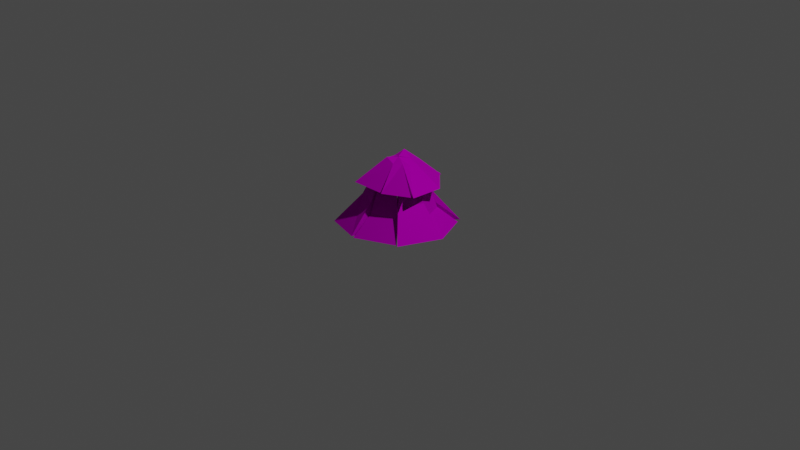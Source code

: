 # Source: haystack_2.blend  (saved by Blender 2.92.15; exported with 4.5.12 LTS)
import bpy
from mathutils import Matrix  # noqa: F401  (used for matrix-valued properties, if any)

bpy.ops.wm.read_factory_settings(use_empty=True)
scene = bpy.context.scene
scene.name = 'Scene'

# ---- collections
col_collection = bpy.data.collections.new('Collection'); scene.collection.children.link(col_collection)

# ---- images (referenced by path relative to the original .blend; pixels are not part of the script)
import os
ASSET_DIR = os.environ.get("B2B_ASSET_DIR", "")  # directory of the original .blend (textures are referenced by path, not embedded)
HERE = os.path.dirname(os.path.abspath(__file__))  # packed textures are extracted next to this script under _unpacked/

def load_image(name, relpath, width, height, colorspace="sRGB"):
    """Load a texture the original file referenced (path relative to the .blend, or extracted next to this script)."""
    p = next((c for c in (os.path.join(HERE, relpath), os.path.join(ASSET_DIR, relpath)) if relpath and os.path.exists(c)), "")
    if p:
        img = bpy.data.images.load(p, check_existing=True)
        img.name = name
    else:  # same state as the original file: an image datablock whose file is absent (Cycles renders it pink)
        img = bpy.data.images.new(name, width, height)
        img.source = "FILE"
        img.filepath = "//" + (relpath or name)
    img.colorspace_settings.name = colorspace
    return img
img_bigpalette_png = load_image('BigPalette.png', 'BigPalette.png', 1024, 1024, 'sRGB')

# ---- materials (node trees are filled in below, after node groups)
mat_bigpalette = bpy.data.materials.new('BigPalette')
mat_bigpalette.use_transparent_shadow = False
mat_bigpalette.diffuse_color = (0.588, 0.588, 0.588, 1.0)
mat_bigpalette.roughness = 0.8586
mat_bigpalette.specular_intensity = 0.0
mat_bigpalette.metallic = 1.0

# ---- material node trees
mat_bigpalette.use_nodes = True; mat_bigpalette.node_tree.nodes.clear()
_N = mat_bigpalette.node_tree.nodes; _L = mat_bigpalette.node_tree.links
n0 = _N.new('ShaderNodeBsdfPrincipled'); n0.name = 'Principled BSDF'; n0.location = (10, 300)
n0.distribution = 'GGX'
n0.subsurface_method = 'BURLEY'
n0.inputs[1].default_value = 1.0
n0.inputs[2].default_value = 0.8586
n0.inputs[3].default_value = 1.45
n0.inputs[13].default_value = 0.0
n0.inputs[27].default_value = (0.588, 0.588, 0.588, 1.0)
n1 = _N.new('ShaderNodeOutputMaterial'); n1.name = 'Material Output'; n1.location = (300, 300)
n2 = _N.new('ShaderNodeNormalMap'); n2.name = 'Normal Map'; n2.location = (-300, -300)
n2.label = 'Normal/Map'
n3 = _N.new('ShaderNodeTexImage'); n3.name = 'Image Texture'; n3.location = (-280, 280)
n3.image = img_bigpalette_png
_L.new(n0.outputs[0], n1.inputs[0])
_L.new(n2.outputs[0], n0.inputs[5])
_L.new(n3.outputs[0], n0.inputs[0])
n1.is_active_output = True

# ---- world
world_world = bpy.data.worlds.new('World'); scene.world = world_world
world_world.use_nodes = True; world_world.node_tree.nodes.clear()
_N = world_world.node_tree.nodes; _L = world_world.node_tree.links
n0 = _N.new('ShaderNodeOutputWorld'); n0.name = 'World Output'; n0.location = (300, 300)
n1 = _N.new('ShaderNodeBackground'); n1.name = 'Background'; n1.location = (10, 300)
n1.inputs[0].default_value = (0.05088, 0.05088, 0.05088, 1.0)
_L.new(n1.outputs[0], n0.inputs[0])
n0.is_active_output = True
world_world.color = (0.05088, 0.05088, 0.05088)
world_world.use_sun_shadow = False
world_world.sun_shadow_jitter_overblur = 0.0

# ---- cameras
cam_camera = bpy.data.cameras.new('Camera')
cam_camera.clip_end = 100.0
cam_camera.ortho_scale = 7.314

# ---- lights
light_light = bpy.data.lights.new('Light', 'POINT')
light_light.transmission_factor = 0.0
light_light.energy = 1000.0
light_light.shadow_soft_size = 0.1
light_light.shadow_maximum_resolution = 0.006
light_light.use_absolute_resolution = True

# ---- meshes
me_mesh_006 = bpy.data.meshes.new('Mesh.006')
me_mesh_006.from_pydata([(-0.6472, 42.55, -2.054e-06), (-0.5499, 68.77, 0.1063), (18.51, 42.55, -41.07), (-41.72, 42.55, -19.15), (-16.15, 49.47, -42.59), (4.562, 64.94, -11.17), (-4.863, 71.87, -11.58), (-11.82, 64.94, -5.209), (9.967, 42.55, -22.76), (-23.41, 42.55, -10.61), (-9.237, 42.55, -23.6), (-41.54, 2.225e-06, 50.9), (-3.934, -0.1317, 60.67), (-16.44, 51.54, 17.53), (-2.004, 51.54, 23.79), (-2.87, 29.47, 35.24), (-24.92, 29.47, 24.92), (1.267e-06, 2.23e-06, 51.02), (4.717e-07, 51.54, 13.88), (1.239, 29.47, 26.37), (-36.08, 1.577e-06, 36.08), (-8.721, 51.54, 9.812), (-19.19, 29.47, 15.24), (-43.79, 1.914e-06, 43.79), (-17.53, 51.54, 17.53), (-32.88, 14.96, 27.12), (-61.93, 1.203e-07, 2.751), (-24.19, 51.54, 0.9516), (-43.2, 14.96, 3.892), (-51.02, 1.203e-07, 2.751), (-13.27, 51.54, 0.9516), (-33.48, 14.96, 0.7899), (-36.08, 1.577e-06, 36.08), (-9.812, 51.54, 9.812), (-25.05, 14.96, 21.89), (-61.93, 2.109e-13, 4.824e-06), (-24.79, 51.54, -3.602e-08), (-35.24, 29.47, 1.63e-06), (-48.29, -1.57e-06, -35.92), (-18.13, 51.54, -16.52), (-25.85, 29.47, -23.64), (-51.02, 1.493e-13, 3.416e-06), (-13.88, 51.54, -7.402e-07), (-25.7, 29.47, 0.9373), (-40.57, -1.233e-06, -28.21), (-10.41, 51.54, -8.807), (-17.0, 29.47, -19.96), (-43.79, -1.914e-06, -43.79), (-17.53, 51.54, -17.53), (-32.27, 15.86, -28.94), (-11.03, -2.352e-06, -53.81), (-2.224, 51.54, -23.31), (-4.764, 16.98, -37.1), (-36.08, -1.577e-06, -36.08), (-9.812, 51.54, -9.812), (-29.0, 15.09, -21.79), (-11.03, -1.875e-06, -42.9), (-7.316e-07, 51.54, -13.88), (-2.873, 16.98, -28.32), (45.41, -1.672e-06, -38.24), (17.53, 51.54, -17.53), (29.95, 15.93, -24.02), (61.93, -2.581e-14, -5.905e-07), (24.55, 51.54, -2.166), (40.68, 15.93, 1.185), (51.02, -1.812e-14, -4.145e-07), (13.82, 51.54, -1.615), (30.91, 15.93, 4.164), (36.08, -1.577e-06, -36.08), (9.812, 51.54, -9.812), (21.28, 15.93, -21.34), (-0.6472, 42.55, -2.054e-06), (-0.5499, 68.77, 0.1063), (40.66, 44.44, 22.69), (14.08, 44.44, 37.37), (3.586, 64.97, 11.47), (10.41, 64.97, 5.217), (22.11, 42.55, 10.61), (7.942, 42.55, 23.6), (-0.6472, 42.55, -2.054e-06), (-0.5499, 68.77, 0.1063), (-32.73, 42.55, 11.0), (-40.06, 42.55, -17.6), (-11.82, 64.94, -5.209), (-12.23, 64.94, 4.216), (-24.25, 42.55, 8.59), (-23.41, 42.55, -10.61), (10.94, 44.26, 36.27), (-19.8, 47.04, 41.07), (-36.4, 37.91, 15.5), (-12.23, 64.94, 4.216), (-5.857, 69.44, 11.17), (3.586, 64.97, 11.47), (7.942, 42.55, 23.6), (-11.26, 42.55, 22.76), (-17.41, 37.91, 8.59), (-0.6472, 42.55, -2.054e-06), (-0.5499, 68.17, 0.1063), (41.94, 42.55, -15.5), (40.43, 42.55, 19.15), (10.94, 60.91, -4.216), (10.41, 64.97, 5.217), (22.95, 42.55, -8.59), (22.11, 42.55, 10.61), (-0.6472, 42.55, -2.054e-06), (-0.5499, 67.67, 0.1063), (19.54, 45.89, -37.64), (4.562, 64.94, -11.17), (9.967, 42.55, -22.76), (-8.116, -2.436e-06, -55.73), (-1.084e-06, 51.54, -24.79), (-3.175, 29.47, -34.19), (43.79, -1.914e-06, -43.79), (17.53, 51.54, -17.53), (24.92, 29.47, -24.92), (-8.116, -1.959e-06, -44.81), (-7.316e-07, 51.54, -13.88), (-3.175, 27.45, -25.17), (36.08, -1.577e-06, -36.08), (9.812, 51.54, -9.812), (20.09, 29.47, -15.19), (61.93, -2.581e-14, -5.905e-07), (43.79, 1.914e-06, 43.79), (24.79, 51.54, -2.203e-06), (17.53, 51.54, 17.53), (35.24, 29.47, -1.451e-06), (24.92, 29.47, 24.92), (51.02, -1.812e-14, -4.145e-07), (13.88, 51.54, -1.851e-06), (26.05, 29.47, -0.8748), (36.08, 1.577e-06, 36.08), (9.812, 51.54, 9.812), (16.33, 29.47, 18.34), (7.386e-07, 2.707e-06, 61.93), (2.956e-07, 51.54, 24.79), (9.537e-07, 17.82, 38.79), (41.12, 1.865e-06, 42.67), (17.53, 51.54, 20.31), (26.99, 17.82, 26.52), (33.4, 1.528e-06, 34.95), (9.812, 51.54, 12.59), (19.29, 17.82, 20.94), (1.267e-06, 2.23e-06, 51.02), (4.717e-07, 51.54, 13.88), (-1.386, 17.82, 28.06)], [], [(6, 7, 1), (2, 6, 5), (4, 7, 6), (3, 10, 9), (4, 8, 10), (5, 6, 1), (0, 10, 8), (9, 10, 0), (0, 5, 1), (9, 0, 7), (5, 8, 2), (3, 9, 7), (11, 12, 16), (15, 14, 16), (12, 20, 17), (13, 18, 21), (15, 17, 19), (14, 19, 18), (11, 22, 20), (16, 21, 22), (22, 18, 19), (20, 19, 17), (26, 23, 28), (25, 24, 28), (23, 29, 32), (27, 33, 30), (26, 31, 29), (28, 30, 31), (25, 32, 34), (24, 34, 33), (34, 32, 31), (33, 31, 30), (38, 35, 40), (37, 36, 40), (35, 44, 41), (37, 41, 43), (36, 43, 42), (38, 46, 44), (40, 45, 46), (46, 45, 43), (44, 43, 41), (50, 47, 52), (49, 48, 52), (47, 56, 53), (49, 53, 55), (48, 55, 54), (50, 58, 56), (52, 57, 58), (58, 54, 55), (56, 58, 53), (62, 59, 64), (61, 60, 64), (59, 65, 68), (64, 66, 67), (62, 67, 65), (61, 68, 70), (60, 70, 69), (70, 65, 67), (69, 67, 66), (74, 76, 75), (73, 78, 77), (72, 75, 76), (77, 78, 71), (75, 71, 78), (77, 71, 76), (75, 78, 74), (73, 77, 76), (85, 86, 79), (82, 84, 83), (81, 86, 85), (83, 84, 80), (80, 84, 79), (79, 83, 80), (83, 86, 82), (81, 85, 84), (93, 94, 96), (90, 91, 97), (89, 91, 90), (88, 92, 91), (87, 94, 93), (88, 95, 94), (91, 92, 97), (94, 95, 96), (97, 92, 96), (90, 96, 95), (90, 95, 89), (87, 93, 92), (103, 104, 102), (100, 107, 105), (104, 108, 102), (105, 101, 100), (98, 107, 100), (99, 100, 101), (106, 102, 108), (98, 103, 102), (104, 101, 105), (108, 104, 107), (101, 103, 99), (106, 108, 107), (2, 4, 6), (4, 3, 7), (3, 4, 10), (4, 2, 8), (0, 8, 5), (0, 1, 7), (12, 15, 16), (14, 13, 16), (12, 11, 20), (13, 14, 18), (15, 12, 17), (14, 15, 19), (11, 16, 22), (16, 13, 21), (22, 21, 18), (20, 22, 19), (23, 25, 28), (24, 27, 28), (23, 26, 29), (27, 24, 33), (26, 28, 31), (28, 27, 30), (25, 23, 32), (24, 25, 34), (32, 29, 31), (33, 34, 31), (35, 37, 40), (36, 39, 40), (35, 38, 44), (37, 35, 41), (36, 37, 43), (38, 40, 46), (40, 39, 45), (45, 42, 43), (44, 46, 43), (47, 49, 52), (48, 51, 52), (47, 50, 56), (49, 47, 53), (48, 49, 55), (50, 52, 58), (52, 51, 57), (58, 57, 54), (58, 55, 53), (59, 61, 64), (60, 63, 64), (59, 62, 65), (64, 63, 66), (62, 64, 67), (61, 59, 68), (60, 61, 70), (70, 68, 65), (69, 70, 67), (74, 73, 76), (73, 74, 78), (75, 72, 71), (71, 72, 76), (82, 81, 84), (81, 82, 86), (84, 85, 79), (79, 86, 83), (89, 88, 91), (88, 87, 92), (87, 88, 94), (88, 89, 95), (92, 93, 96), (90, 97, 96), (98, 106, 107), (99, 98, 100), (106, 98, 102), (98, 99, 103), (104, 103, 101), (104, 105, 107), (112, 109, 114), (111, 110, 114), (109, 118, 115), (111, 115, 117), (110, 117, 116), (112, 120, 118), (114, 119, 120), (120, 116, 117), (118, 117, 115), (109, 111, 114), (110, 113, 114), (109, 112, 118), (113, 110, 116), (111, 109, 115), (110, 111, 117), (112, 114, 120), (114, 113, 119), (120, 119, 116), (118, 120, 117), (122, 121, 126), (125, 123, 126), (121, 130, 127), (123, 129, 128), (125, 127, 129), (122, 132, 130), (126, 131, 132), (132, 128, 129), (130, 129, 127), (121, 125, 126), (123, 124, 126), (121, 122, 130), (124, 123, 128), (123, 125, 129), (125, 121, 127), (122, 126, 132), (126, 124, 131), (132, 131, 128), (130, 132, 129), (133, 136, 135), (138, 137, 135), (136, 142, 139), (138, 139, 141), (137, 141, 140), (133, 144, 142), (135, 143, 144), (144, 140, 141), (142, 144, 139), (136, 138, 135), (137, 134, 135), (136, 133, 142), (134, 137, 140), (138, 136, 139), (137, 138, 141), (133, 135, 144), (135, 134, 143), (144, 143, 140), (144, 141, 139)])
me_mesh_006.polygons.foreach_set('use_smooth', [True] * 229)
_k = set([(0, 1), (0, 8), (0, 9), (1, 5), (1, 6), (1, 7), (2, 4), (2, 5), (2, 6), (2, 8), (3, 4), (3, 7), (3, 9), (3, 10), (4, 6), (4, 7), (4, 8), (4, 10), (5, 6), (6, 7), (8, 10), (11, 12), (11, 16), (11, 20), (11, 22), (12, 15), (12, 16), (12, 17), (13, 14), (13, 16), (13, 21), (14, 15), (14, 16), (14, 18), (14, 19), (15, 16), (15, 17), (15, 19), (16, 21), (16, 22), (17, 19), (17, 20), (18, 19), (18, 21), (18, 22), (19, 20), (19, 22), (20, 22), (21, 22), (23, 25), (23, 26), (23, 32), (24, 25), (24, 27), (24, 28), (24, 33), (24, 34), (25, 28), (25, 32), (25, 34), (26, 28), (26, 29), (26, 31), (27, 28), (27, 30), (28, 30), (28, 31), (29, 31), (29, 32), (30, 31), (30, 33), (31, 32), (31, 34), (32, 34), (33, 34), (35, 37), (35, 38), (35, 40), (35, 41), (36, 37), (36, 43), (37, 40), (37, 41), (38, 40), (38, 44), (38, 46), (39, 40), (40, 45), (40, 46), (41, 43), (41, 44), (42, 43), (43, 44), (43, 45), (43, 46), (44, 46), (45, 46), (47, 49), (47, 50), (47, 52), (47, 53), (48, 49), (48, 52), (48, 55), (49, 52), (49, 53), (49, 55), (50, 52), (50, 56), (50, 58), (51, 52), (52, 57), (52, 58), (53, 55), (53, 56), (53, 58), (54, 55), (54, 58), (55, 58), (56, 58), (57, 58), (59, 61), (59, 62), (59, 68), (60, 61), (60, 64), (60, 70), (61, 64), (61, 68), (61, 70), (62, 64), (62, 65), (62, 67), (63, 64), (64, 66), (64, 67), (65, 67), (65, 68), (65, 70), (66, 67), (67, 69), (67, 70), (68, 70), (69, 70), (71, 72), (71, 77), (71, 78), (72, 75), (72, 76), (73, 74), (73, 76), (73, 77), (73, 78), (74, 75), (74, 76), (74, 78), (75, 76), (75, 78), (76, 77), (77, 78), (79, 80), (79, 85), (79, 86), (80, 83), (80, 84), (81, 82), (81, 84), (81, 85), (82, 83), (82, 84), (82, 86), (83, 84), (83, 86), (84, 85), (87, 88), (87, 92), (87, 93), (87, 94), (88, 89), (88, 91), (88, 92), (88, 94), (89, 90), (89, 91), (89, 95), (90, 91), (90, 95), (90, 96), (90, 97), (91, 92), (91, 97), (92, 93), (92, 97), (93, 94), (93, 96), (94, 95), (94, 96), (95, 96), (96, 97), (98, 99), (98, 102), (98, 106), (98, 107), (99, 100), (99, 101), (99, 103), (100, 101), (100, 105), (101, 105), (102, 106), (102, 108), (103, 104), (104, 105), (104, 108), (105, 107), (106, 107), (106, 108), (107, 108), (109, 111), (109, 112), (109, 114), (109, 115), (110, 111), (110, 113), (110, 114), (110, 116), (110, 117), (111, 114), (111, 115), (111, 117), (112, 114), (112, 118), (112, 120), (113, 114), (114, 119), (114, 120), (115, 117), (115, 118), (116, 117), (116, 120), (117, 118), (117, 120), (118, 120), (119, 120), (121, 122), (121, 125), (121, 127), (122, 126), (122, 130), (122, 132), (123, 124), (123, 125), (123, 128), (123, 129), (124, 126), (125, 126), (125, 127), (126, 131), (127, 129), (127, 130), (128, 129), (128, 132), (129, 130), (129, 132), (130, 132), (131, 132), (133, 135), (133, 136), (133, 142), (133, 144), (134, 135), (134, 137), (135, 137), (135, 138), (135, 143), (135, 144), (136, 138), (136, 139), (137, 138), (137, 140), (137, 141), (138, 139), (138, 141), (139, 141), (139, 142), (139, 144), (140, 141), (140, 144), (141, 144), (142, 144), (143, 144)])
me_mesh_006.attributes.new('sharp_edge', 'BOOLEAN', 'EDGE').data.foreach_set('value', [ (min(e.vertices), max(e.vertices)) in _k for e in me_mesh_006.edges])
_uv = me_mesh_006.uv_layers.new(name='UVChannel_1')
_uv.uv.foreach_set('vector', [0.1488, 0.6675, 0.149, 0.6676, 0.1487, 0.6677, 0.1481, 0.6668, 0.1488, 0.6675, 0.1485, 0.6675, 0.1488, 0.6667, 0.149, 0.6676, 0.1488, 0.6675, 0.1412, 0.6684, 0.1418, 0.6685, 0.1415, 0.6687, 0.1418, 0.6681, 0.1422, 0.6687, 0.1418, 0.6685, 0.1485, 0.6675, 0.1488, 0.6675, 0.1487, 0.6677, 0.1418, 0.6691, 0.1418, 0.6685, 0.1422, 0.6687, 0.1415, 0.6687, 0.1418, 0.6685, 0.1418, 0.6691, 0.1446, 0.6668, 0.1448, 0.6673, 0.1446, 0.6674, 0.15, 0.668, 0.1505, 0.6679, 0.1503, 0.6684, 0.1448, 0.6673, 0.1451, 0.6668, 0.1455, 0.6668, 0.1496, 0.668, 0.15, 0.668, 0.1503, 0.6684, 0.128, 0.6689, 0.1281, 0.6682, 0.1289, 0.6688, 0.1289, 0.6683, 0.1294, 0.6683, 0.1289, 0.6688, 0.1281, 0.6682, 0.1277, 0.6689, 0.1279, 0.6682, 0.1294, 0.6686, 0.1296, 0.6684, 0.1296, 0.6685, 0.1289, 0.6683, 0.1282, 0.668, 0.129, 0.6681, 0.1294, 0.6683, 0.129, 0.6681, 0.1295, 0.6682, 0.128, 0.6689, 0.1291, 0.669, 0.1283, 0.6691, 0.1289, 0.6688, 0.1295, 0.6688, 0.1291, 0.669, 0.1462, 0.6681, 0.1467, 0.6685, 0.1462, 0.6686, 0.1454, 0.6679, 0.1462, 0.6686, 0.1454, 0.6687, 0.1317, 0.6677, 0.1317, 0.6668, 0.1322, 0.6676, 0.1322, 0.6671, 0.133, 0.6671, 0.1322, 0.6676, 0.1317, 0.6668, 0.1315, 0.6677, 0.1315, 0.6669, 0.133, 0.6675, 0.1332, 0.6672, 0.1332, 0.6674, 0.1317, 0.6677, 0.1323, 0.6677, 0.1319, 0.6678, 0.1322, 0.6676, 0.1332, 0.6677, 0.1323, 0.6677, 0.1322, 0.6671, 0.1319, 0.6668, 0.1323, 0.6669, 0.133, 0.6671, 0.1323, 0.6669, 0.1332, 0.6669, 0.1474, 0.6685, 0.147, 0.6687, 0.1474, 0.668, 0.1483, 0.6684, 0.1474, 0.668, 0.1483, 0.6682, 0.1299, 0.6686, 0.1299, 0.6678, 0.1307, 0.6686, 0.1307, 0.668, 0.1312, 0.6681, 0.1307, 0.6686, 0.1299, 0.6678, 0.1297, 0.6685, 0.1297, 0.6679, 0.1307, 0.668, 0.1301, 0.6677, 0.1309, 0.6679, 0.1312, 0.6681, 0.1309, 0.6679, 0.1314, 0.6679, 0.1299, 0.6686, 0.1309, 0.6687, 0.1301, 0.6688, 0.1307, 0.6686, 0.1314, 0.6687, 0.1309, 0.6687, 0.1406, 0.6671, 0.1411, 0.6673, 0.1406, 0.6676, 0.1398, 0.6671, 0.1406, 0.6676, 0.1398, 0.6677, 0.1381, 0.6689, 0.138, 0.6682, 0.1386, 0.6689, 0.1385, 0.6683, 0.1393, 0.6685, 0.1386, 0.6689, 0.138, 0.6682, 0.1379, 0.6689, 0.1379, 0.6683, 0.1385, 0.6683, 0.1382, 0.6681, 0.1386, 0.6682, 0.1393, 0.6685, 0.1386, 0.6682, 0.1395, 0.6684, 0.1381, 0.6689, 0.1387, 0.6691, 0.1382, 0.6691, 0.1386, 0.6689, 0.1394, 0.669, 0.1387, 0.6691, 0.1356, 0.6678, 0.1364, 0.6681, 0.1355, 0.6683, 0.1351, 0.6678, 0.1356, 0.6678, 0.1351, 0.6684, 0.1317, 0.6689, 0.1317, 0.668, 0.1323, 0.6687, 0.1322, 0.6681, 0.133, 0.6682, 0.1323, 0.6687, 0.1317, 0.668, 0.1315, 0.6688, 0.1315, 0.668, 0.1323, 0.6687, 0.1332, 0.6687, 0.1324, 0.6688, 0.1317, 0.6689, 0.1324, 0.6688, 0.1319, 0.6689, 0.1322, 0.6681, 0.1319, 0.6679, 0.1324, 0.668, 0.133, 0.6682, 0.1324, 0.668, 0.1331, 0.668, 0.1302, 0.6676, 0.1297, 0.667, 0.1303, 0.6671, 0.131, 0.6675, 0.1303, 0.6671, 0.131, 0.6673, 0.14, 0.6683, 0.1408, 0.6681, 0.1408, 0.6682, 0.149, 0.6678, 0.1495, 0.6682, 0.1491, 0.6682, 0.1411, 0.6682, 0.1408, 0.6682, 0.1408, 0.6681, 0.1491, 0.6682, 0.1495, 0.6682, 0.1494, 0.6687, 0.1509, 0.6685, 0.1506, 0.6679, 0.151, 0.6678, 0.1447, 0.668, 0.1451, 0.6681, 0.1448, 0.6687, 0.1509, 0.6685, 0.151, 0.6678, 0.1512, 0.6678, 0.1444, 0.668, 0.1447, 0.668, 0.1448, 0.6687, 0.1513, 0.6675, 0.1511, 0.6671, 0.1516, 0.6671, 0.1364, 0.6684, 0.1372, 0.668, 0.1372, 0.6682, 0.1511, 0.6676, 0.1511, 0.6671, 0.1513, 0.6675, 0.1372, 0.6682, 0.1372, 0.668, 0.1375, 0.6681, 0.143, 0.6688, 0.1428, 0.6687, 0.143, 0.668, 0.1463, 0.6668, 0.1464, 0.6674, 0.1463, 0.6675, 0.1464, 0.6674, 0.1466, 0.6668, 0.1469, 0.6668, 0.1425, 0.668, 0.1426, 0.668, 0.1428, 0.6687, 0.1415, 0.6678, 0.1418, 0.6676, 0.1418, 0.6681, 0.1438, 0.6677, 0.144, 0.6677, 0.144, 0.6678, 0.1433, 0.6668, 0.144, 0.6677, 0.1438, 0.6677, 0.1439, 0.6668, 0.1442, 0.6676, 0.144, 0.6677, 0.1413, 0.6676, 0.1418, 0.6676, 0.1415, 0.6678, 0.1418, 0.6672, 0.1421, 0.6678, 0.1418, 0.6676, 0.144, 0.6677, 0.1442, 0.6676, 0.144, 0.6678, 0.1418, 0.6676, 0.1421, 0.6678, 0.1418, 0.6681, 0.1435, 0.6688, 0.1433, 0.6687, 0.1436, 0.6681, 0.1486, 0.6686, 0.1484, 0.668, 0.1486, 0.6678, 0.1486, 0.6686, 0.1486, 0.6678, 0.1489, 0.6678, 0.1431, 0.668, 0.1433, 0.668, 0.1433, 0.6687, 0.1429, 0.6673, 0.1433, 0.6669, 0.1432, 0.6674, 0.1501, 0.6675, 0.1503, 0.6676, 0.1501, 0.6678, 0.1433, 0.6669, 0.1436, 0.6673, 0.1432, 0.6674, 0.1501, 0.6678, 0.15, 0.6676, 0.1501, 0.6675, 0.1502, 0.6666, 0.1503, 0.6676, 0.1501, 0.6675, 0.1496, 0.6668, 0.1501, 0.6675, 0.15, 0.6676, 0.1438, 0.6677, 0.1432, 0.6674, 0.1436, 0.6673, 0.1432, 0.6678, 0.1429, 0.6673, 0.1432, 0.6674, 0.1455, 0.6668, 0.1457, 0.6675, 0.1455, 0.6676, 0.1439, 0.6681, 0.1443, 0.6681, 0.1441, 0.6687, 0.1457, 0.6675, 0.1459, 0.6668, 0.1462, 0.6668, 0.1437, 0.6682, 0.1439, 0.6681, 0.1441, 0.6687, 0.1481, 0.6668, 0.1488, 0.6667, 0.1488, 0.6675, 0.1488, 0.6667, 0.1495, 0.6669, 0.149, 0.6676, 0.1412, 0.6684, 0.1418, 0.6681, 0.1418, 0.6685, 0.1418, 0.6681, 0.1425, 0.6684, 0.1422, 0.6687, 0.1446, 0.6668, 0.1451, 0.6668, 0.1448, 0.6673, 0.1505, 0.6679, 0.1506, 0.6685, 0.1503, 0.6684, 0.1281, 0.6682, 0.1289, 0.6683, 0.1289, 0.6688, 0.1294, 0.6683, 0.1294, 0.6686, 0.1289, 0.6688, 0.1281, 0.6682, 0.128, 0.6689, 0.1277, 0.6689, 0.1294, 0.6686, 0.1294, 0.6683, 0.1296, 0.6684, 0.1289, 0.6683, 0.1281, 0.6682, 0.1282, 0.668, 0.1294, 0.6683, 0.1289, 0.6683, 0.129, 0.6681, 0.128, 0.6689, 0.1289, 0.6688, 0.1291, 0.669, 0.1289, 0.6688, 0.1294, 0.6686, 0.1295, 0.6688, 0.1462, 0.6681, 0.1467, 0.6683, 0.1467, 0.6685, 0.1454, 0.6679, 0.1462, 0.6681, 0.1462, 0.6686, 0.1317, 0.6668, 0.1322, 0.6671, 0.1322, 0.6676, 0.133, 0.6671, 0.133, 0.6675, 0.1322, 0.6676, 0.1317, 0.6668, 0.1317, 0.6677, 0.1315, 0.6677, 0.133, 0.6675, 0.133, 0.6671, 0.1332, 0.6672, 0.1317, 0.6677, 0.1322, 0.6676, 0.1323, 0.6677, 0.1322, 0.6676, 0.133, 0.6675, 0.1332, 0.6677, 0.1322, 0.6671, 0.1317, 0.6668, 0.1319, 0.6668, 0.133, 0.6671, 0.1322, 0.6671, 0.1323, 0.6669, 0.147, 0.6687, 0.147, 0.6679, 0.1474, 0.668, 0.1483, 0.6684, 0.1474, 0.6685, 0.1474, 0.668, 0.1299, 0.6678, 0.1307, 0.668, 0.1307, 0.6686, 0.1312, 0.6681, 0.1312, 0.6685, 0.1307, 0.6686, 0.1299, 0.6678, 0.1299, 0.6686, 0.1297, 0.6685, 0.1307, 0.668, 0.1299, 0.6678, 0.1301, 0.6677, 0.1312, 0.6681, 0.1307, 0.668, 0.1309, 0.6679, 0.1299, 0.6686, 0.1307, 0.6686, 0.1309, 0.6687, 0.1307, 0.6686, 0.1312, 0.6685, 0.1314, 0.6687, 0.1411, 0.6673, 0.1411, 0.6675, 0.1406, 0.6676, 0.1398, 0.6671, 0.1406, 0.6671, 0.1406, 0.6676, 0.138, 0.6682, 0.1385, 0.6683, 0.1386, 0.6689, 0.1393, 0.6685, 0.1393, 0.6689, 0.1386, 0.6689, 0.138, 0.6682, 0.1381, 0.6689, 0.1379, 0.6689, 0.1385, 0.6683, 0.138, 0.6682, 0.1382, 0.6681, 0.1393, 0.6685, 0.1385, 0.6683, 0.1386, 0.6682, 0.1381, 0.6689, 0.1386, 0.6689, 0.1387, 0.6691, 0.1386, 0.6689, 0.1393, 0.6689, 0.1394, 0.669, 0.1356, 0.6678, 0.1364, 0.6679, 0.1364, 0.6681, 0.1356, 0.6678, 0.1355, 0.6683, 0.1351, 0.6684, 0.1317, 0.668, 0.1322, 0.6681, 0.1323, 0.6687, 0.133, 0.6682, 0.133, 0.6685, 0.1323, 0.6687, 0.1317, 0.668, 0.1317, 0.6689, 0.1315, 0.6688, 0.1323, 0.6687, 0.133, 0.6685, 0.1332, 0.6687, 0.1317, 0.6689, 0.1323, 0.6687, 0.1324, 0.6688, 0.1322, 0.6681, 0.1317, 0.668, 0.1319, 0.6679, 0.133, 0.6682, 0.1322, 0.6681, 0.1324, 0.668, 0.1302, 0.6676, 0.1297, 0.6678, 0.1297, 0.667, 0.131, 0.6675, 0.1302, 0.6676, 0.1303, 0.6671, 0.14, 0.6683, 0.14, 0.6678, 0.1408, 0.6681, 0.149, 0.6678, 0.1496, 0.6679, 0.1495, 0.6682, 0.1509, 0.6685, 0.1507, 0.6686, 0.1506, 0.6679, 0.1451, 0.6681, 0.145, 0.6688, 0.1448, 0.6687, 0.1364, 0.6684, 0.1364, 0.6679, 0.1372, 0.668, 0.1511, 0.6676, 0.1508, 0.6671, 0.1511, 0.6671, 0.1428, 0.6687, 0.1426, 0.668, 0.143, 0.668, 0.1463, 0.6668, 0.1466, 0.6668, 0.1464, 0.6674, 0.1433, 0.6668, 0.1439, 0.6668, 0.144, 0.6677, 0.1439, 0.6668, 0.1444, 0.6668, 0.1442, 0.6676, 0.1413, 0.6676, 0.1418, 0.6672, 0.1418, 0.6676, 0.1418, 0.6672, 0.1424, 0.6675, 0.1421, 0.6678, 0.1433, 0.6687, 0.1433, 0.668, 0.1436, 0.6681, 0.1486, 0.6686, 0.1484, 0.6687, 0.1484, 0.668, 0.1502, 0.6666, 0.1507, 0.6669, 0.1503, 0.6676, 0.1496, 0.6668, 0.1502, 0.6666, 0.1501, 0.6675, 0.1438, 0.6677, 0.1432, 0.6678, 0.1432, 0.6674, 0.1432, 0.6678, 0.1426, 0.6675, 0.1429, 0.6673, 0.1455, 0.6668, 0.1459, 0.6668, 0.1457, 0.6675, 0.1443, 0.6681, 0.1443, 0.6688, 0.1441, 0.6687, 0.1336, 0.6683, 0.1337, 0.6672, 0.1344, 0.668, 0.1344, 0.6674, 0.1349, 0.6675, 0.1344, 0.668, 0.1337, 0.6672, 0.1335, 0.6682, 0.1335, 0.6673, 0.1344, 0.6674, 0.1339, 0.6671, 0.1345, 0.6673, 0.1349, 0.6675, 0.1345, 0.6673, 0.135, 0.6674, 0.1336, 0.6683, 0.1346, 0.6682, 0.1338, 0.6684, 0.1344, 0.668, 0.135, 0.6681, 0.1346, 0.6682, 0.1478, 0.6672, 0.1482, 0.6676, 0.1477, 0.6677, 0.147, 0.6669, 0.1477, 0.6677, 0.147, 0.6678, 0.1337, 0.6672, 0.1344, 0.6674, 0.1344, 0.668, 0.1349, 0.6675, 0.1349, 0.6679, 0.1344, 0.668, 0.1337, 0.6672, 0.1336, 0.6683, 0.1335, 0.6682, 0.1349, 0.6679, 0.1349, 0.6675, 0.1351, 0.6676, 0.1344, 0.6674, 0.1337, 0.6672, 0.1339, 0.6671, 0.1349, 0.6675, 0.1344, 0.6674, 0.1345, 0.6673, 0.1336, 0.6683, 0.1344, 0.668, 0.1346, 0.6682, 0.1344, 0.668, 0.1349, 0.6679, 0.135, 0.6681, 0.1478, 0.6672, 0.1482, 0.6674, 0.1482, 0.6676, 0.147, 0.6669, 0.1478, 0.6672, 0.1477, 0.6677, 0.138, 0.6679, 0.138, 0.6669, 0.1388, 0.6677, 0.1388, 0.6671, 0.1393, 0.6672, 0.1388, 0.6677, 0.138, 0.6669, 0.1378, 0.6678, 0.1378, 0.667, 0.1393, 0.6672, 0.1389, 0.667, 0.1394, 0.667, 0.1388, 0.6671, 0.1382, 0.6668, 0.1389, 0.667, 0.138, 0.6679, 0.139, 0.6678, 0.1382, 0.668, 0.1388, 0.6677, 0.1394, 0.6677, 0.139, 0.6678, 0.1372, 0.6673, 0.1377, 0.6676, 0.1372, 0.6677, 0.1364, 0.6671, 0.1372, 0.6677, 0.1364, 0.6679, 0.138, 0.6669, 0.1388, 0.6671, 0.1388, 0.6677, 0.1393, 0.6672, 0.1393, 0.6676, 0.1388, 0.6677, 0.138, 0.6669, 0.138, 0.6679, 0.1378, 0.6678, 0.1393, 0.6676, 0.1393, 0.6672, 0.1395, 0.6673, 0.1393, 0.6672, 0.1388, 0.6671, 0.1389, 0.667, 0.1388, 0.6671, 0.138, 0.6669, 0.1382, 0.6668, 0.138, 0.6679, 0.1388, 0.6677, 0.139, 0.6678, 0.1388, 0.6677, 0.1393, 0.6676, 0.1394, 0.6677, 0.1372, 0.6673, 0.1377, 0.6674, 0.1377, 0.6676, 0.1364, 0.6671, 0.1372, 0.6673, 0.1372, 0.6677, 0.128, 0.6678, 0.128, 0.6669, 0.1286, 0.6677, 0.1286, 0.667, 0.1293, 0.6672, 0.1286, 0.6677, 0.128, 0.6669, 0.1278, 0.6677, 0.1278, 0.667, 0.1286, 0.667, 0.1282, 0.6668, 0.1287, 0.6669, 0.1293, 0.6672, 0.1287, 0.6669, 0.1294, 0.667, 0.128, 0.6678, 0.1287, 0.6678, 0.1282, 0.6679, 0.1286, 0.6677, 0.1294, 0.6677, 0.1287, 0.6678, 0.1357, 0.6672, 0.1364, 0.6676, 0.1356, 0.6677, 0.1351, 0.6671, 0.1357, 0.6672, 0.1351, 0.6678, 0.128, 0.6669, 0.1286, 0.667, 0.1286, 0.6677, 0.1293, 0.6672, 0.1293, 0.6676, 0.1286, 0.6677, 0.128, 0.6669, 0.128, 0.6678, 0.1278, 0.6677, 0.1293, 0.6676, 0.1293, 0.6672, 0.1295, 0.6673, 0.1286, 0.667, 0.128, 0.6669, 0.1282, 0.6668, 0.1293, 0.6672, 0.1286, 0.667, 0.1287, 0.6669, 0.128, 0.6678, 0.1286, 0.6677, 0.1287, 0.6678, 0.1286, 0.6677, 0.1293, 0.6676, 0.1294, 0.6677, 0.1357, 0.6672, 0.1364, 0.6674, 0.1364, 0.6676, 0.1357, 0.6672, 0.1356, 0.6677, 0.1351, 0.6678])
me_mesh_006.materials.append(mat_bigpalette)
me_mesh_006.use_remesh_fix_poles = True
me_mesh_006.use_remesh_preserve_attributes = False
me_mesh_006.use_mirror_vertex_groups = False
me_mesh_006.update()
me_mesh_006.normals_split_custom_set([tuple(v) for v in zip(*[iter([-0.4535, 0.8057, 0.3809, -0.4535, 0.8057, 0.3809, -0.4535, 0.8057, 0.3809, 0.573, 0.7615, -0.3032, 0.573, 0.7615, -0.3032, 0.573, 0.7615, -0.3032, -0.7683, 0.618, -0.1668, -0.7683, 0.618, -0.1668, -0.7683, 0.618, -0.1668, 0.0, -1.0, 3.402e-07, 0.0, -1.0, 1.24e-07, 0.0, -1.0, 1.613e-07, 0.01518, -0.9375, -0.3476, 0.01518, -0.9375, -0.3476, 0.01518, -0.9375, -0.3476, 0.5924, 0.8056, -0.005099, 0.5924, 0.8056, -0.005099, 0.5924, 0.8056, -0.005099, 0.0, -1.0, 6.843e-08, 0.0, -1.0, 1.24e-07, 0.0, -1.0, 2.737e-07, 0.0, -1.0, 1.613e-07, 0.0, -1.0, 1.24e-07, 0.0, -1.0, 6.843e-08, 0.9096, -0.004279, 0.4156, 0.9062, 8.274e-05, 0.4228, 0.9101, -0.005057, 0.4143, -0.4226, 4.825e-09, 0.9063, -0.4255, -0.001758, 0.905, -0.4226, -7.941e-06, 0.9063, 0.9062, 8.274e-05, 0.4228, 0.9063, 0.0, 0.4226, 0.9063, 0.0, 0.4226, -0.4226, -3.372e-08, 0.9063, -0.4226, 4.825e-09, 0.9063, -0.4226, -7.941e-06, 0.9063, -0.176, 0.705, 0.687, -0.176, 0.705, 0.687, -0.176, 0.705, 0.687, -0.3812, 0.4375, 0.8144, -0.3812, 0.4375, 0.8144, -0.3812, 0.4375, 0.8144, -0.001569, -1.0, -0.003304, 0.002983, -1.0, -0.00925, 0.004834, -0.9999, -0.01167, 0.0, 1.0, 5.153e-08, 0.0, 1.0, 6.253e-08, 0.0, 1.0, 0.0, 0.8658, 0.2991, 0.4011, 0.8658, 0.2991, 0.4011, 0.8658, 0.2991, 0.4011, 0.9668, 0.1649, 0.1954, 0.9668, 0.1649, 0.1954, 0.9668, 0.1649, 0.1954, -0.9004, 0.2813, -0.332, -0.9004, 0.2813, -0.332, -0.9004, 0.2813, -0.332, -0.828, 0.2721, -0.4903, -0.828, 0.2721, -0.4903, -0.828, 0.2721, -0.4903, 0.4331, -0.4255, -0.7946, 0.4331, -0.4255, -0.7946, 0.4331, -0.4255, -0.7946, 0.3005, -0.6193, -0.7254, 0.3005, -0.6193, -0.7254, 0.3005, -0.6193, -0.7254, -0.6107, 0.7444, 0.2699, -0.6098, 0.7451, 0.2702, -0.6092, 0.7455, 0.2704, -0.8207, 0.4399, 0.3646, -0.8207, 0.4399, 0.3646, -0.8207, 0.4399, 0.3646, 4.671e-15, -1.0, 4.371e-08, -1.24e-14, -1.0, 4.371e-08, 9.766e-15, -1.0, 4.371e-08, 0.0, 1.0, -1.822e-07, 0.0, 1.0, -2.295e-07, 0.0, 1.0, 0.0, -1.159e-07, -0.13, -0.9915, -1.159e-07, -0.13, -0.9915, -1.159e-07, -0.13, -0.9915, -0.2995, 0.1695, -0.9389, -0.2995, 0.1695, -0.9389, -0.2995, 0.1695, -0.9389, 0.5198, 0.3542, 0.7774, 0.5198, 0.3542, 0.7774, 0.5198, 0.3542, 0.7774, 0.7058, -0.06097, 0.7058, 0.7058, -0.06097, 0.7058, 0.7058, -0.06097, 0.7058, 0.6448, -0.7196, -0.2575, 0.6448, -0.7196, -0.2575, 0.6448, -0.7196, -0.2575, 0.8278, -0.4542, -0.3295, 0.8285, -0.4557, -0.3254, 0.8288, -0.4563, -0.3238, -0.7088, 0.6519, -0.2693, -0.7088, 0.6519, -0.2693, -0.7088, 0.6519, -0.2693, -0.8506, 0.4028, -0.338, -0.849, 0.4046, -0.3398, -0.8476, 0.4062, -0.3413, -3.368e-15, -1.0, 4.371e-08, -1.217e-14, -1.0, 4.371e-08, 0.0, -1.0, 4.371e-08, -0.09762, 0.04706, 0.9941, -0.09759, 0.05225, 0.9939, -0.0976, 0.05149, 0.9939, 6.329e-08, 0.04243, 0.9991, 6.329e-08, 0.04243, 0.9991, 6.329e-08, 0.04243, 0.9991, 0.6637, -0.3451, -0.6637, 0.6637, -0.3451, -0.6637, 0.6637, -0.3451, -0.6637, 0.3619, 0.3321, -0.8711, 0.3619, 0.3321, -0.8711, 0.3619, 0.3321, -0.8711, 0.8356, -0.4251, 0.3479, 0.8356, -0.4251, 0.3479, 0.8356, -0.4251, 0.3479, 0.7262, -0.6326, 0.2691, 0.7262, -0.6326, 0.2691, 0.7262, -0.6326, 0.2691, -0.2018, 0.7239, -0.6597, -0.2018, 0.7239, -0.6597, -0.2018, 0.7239, -0.6597, -0.276, 0.3944, -0.8765, -0.276, 0.3944, -0.8765, -0.276, 0.3944, -0.8765, 3.047e-15, -1.0, 4.371e-08, 8.55e-15, -1.0, 4.371e-08, 0.0, -1.0, 4.371e-08, -0.9079, 0.02953, 0.4182, -0.9079, 0.02953, 0.4182, -0.9079, 0.02953, 0.4182, -0.7003, 0.1386, 0.7003, -0.7003, 0.1386, 0.7003, -0.7003, 0.1386, 0.7003, 0.9013, -0.4333, -2.969e-07, 0.9013, -0.4333, -2.969e-07, 0.9013, -0.4333, -2.969e-07, 0.9775, 0.006785, -0.2106, 0.9775, 0.006785, -0.2106, 0.9775, 0.006785, -0.2106, 0.2487, -0.418, 0.8737, 0.2487, -0.418, 0.8737, 0.2487, -0.418, 0.8737, 0.1901, -0.6906, 0.6978, 0.1901, -0.6906, 0.6978, 0.1901, -0.6906, 0.6978, 0.5724, 0.7818, -0.2473, 0.5746, 0.7804, -0.2465, 0.5761, 0.7795, -0.2459, 0.8565, 0.3652, -0.3648, 0.8565, 0.3652, -0.3648, 0.8565, 0.3652, -0.3648, 8.38e-15, -1.0, 4.371e-08, 1.24e-15, -1.0, 4.371e-08, 9.856e-15, -1.0, 4.371e-08, 0.2796, 0.2831, 0.9174, 0.2796, 0.2831, 0.9174, 0.2796, 0.2831, 0.9174, 0.0, -0.2528, 0.9675, 0.0, -0.2528, 0.9675, 0.0, -0.2528, 0.9675, -0.2521, 0.5204, -0.8158, -0.2521, 0.5204, -0.8158, -0.2521, 0.5204, -0.8158, -0.7071, 0.001114, -0.7071, -0.7071, 0.001114, -0.7071, -0.7071, 0.001114, -0.7071, -0.5779, -0.7864, 0.218, -0.5779, -0.7864, 0.218, -0.5779, -0.7864, 0.218, -0.8453, -0.3385, 0.4133, -0.8453, -0.3385, 0.4133, -0.8453, -0.3385, 0.4133, 0.4168, 0.787, 0.4549, 0.4168, 0.787, 0.4549, 0.4168, 0.787, 0.4549, 0.05959, -0.9961, 0.06503, 0.05959, -0.9961, 0.06503, 0.05959, -0.9961, 0.06503, 0.2179, 0.9466, 0.2377, 0.2179, 0.9466, 0.2377, 0.2179, 0.9466, 0.2377, 0.0, -1.0, 0.0, 0.0, -1.0, 0.0, 0.0, -1.0, 0.0, -0.9396, 0.002253, 0.3424, -0.9395, 0.002117, 0.3426, -0.9397, 0.00246, 0.342, 0.4226, 0.00246, -0.9063, 0.4231, 0.002186, -0.9061, 0.423, 0.002253, -0.9061, -0.9148, 0.03974, 0.402, -0.9148, 0.03974, 0.402, -0.9148, 0.03974, 0.402, 0.5382, 0.07896, -0.8391, 0.5382, 0.07896, -0.8391, 0.5382, 0.07896, -0.8391, 0.0, -1.0, 2.101e-07, 0.0, -1.0, 2.079e-07, 0.0, -1.0, 5.474e-07, -0.6139, 0.7889, -0.0268, -0.6139, 0.7889, -0.0268, -0.6139, 0.7889, -0.0268, 0.0, -1.0, 0.0, 0.0, -1.0, 2.079e-07, 0.0, -1.0, 2.101e-07, -0.316, 0.9487, -0.0138, -0.316, 0.9487, -0.0138, -0.316, 0.9487, -0.0138, 0.3334, -0.005057, 0.9428, 0.3414, -0.0003342, 0.9399, 0.3347, -0.004279, 0.9423, 0.4255, 0.001759, -0.905, 0.4229, 0.0001972, -0.9062, 0.426, 0.002084, -0.9047, 0.3866, 0.02242, -0.922, 0.3866, 0.02242, -0.922, 0.3866, 0.02242, -0.922, 0.273, 0.04122, 0.9611, 0.273, 0.04122, 0.9611, 0.273, 0.04122, 0.9611, 0.0, -1.0, 1.369e-07, 0.0, -1.0, 1.369e-07, 0.0, -1.0, 1.369e-07, -0.343, 0.9003, -0.2678, -0.343, 0.9003, -0.2678, -0.343, 0.9003, -0.2678, -0.6931, 0.6968, 0.1846, -0.6931, 0.6968, 0.1846, -0.6931, 0.6968, 0.1846, 0.3053, 0.6884, 0.658, 0.3053, 0.6884, 0.658, 0.3053, 0.6884, 0.658, -0.005905, -0.9908, 0.1353, -0.005905, -0.9908, 0.1353, -0.005905, -0.9908, 0.1353, 0.08845, -0.9572, 0.2757, 0.08915, -0.9571, 0.2757, 0.08681, -0.9574, 0.2756, 0.4234, 0.9005, 0.09969, 0.4234, 0.9005, 0.09969, 0.4234, 0.9005, 0.09969, 0.3373, -0.9282, 0.1573, 0.3373, -0.9282, 0.1573, 0.3373, -0.9282, 0.1573, 0.9395, -0.002149, -0.3426, 0.9396, -0.002284, -0.3423, 0.9396, -0.002362, -0.3422, -0.4419, -0.06007, -0.895, -0.4419, -0.06007, -0.895, -0.4419, -0.06007, -0.895, -0.3407, -0.08612, -0.9362, -0.3407, -0.08612, -0.9362, -0.3407, -0.08612, -0.9362, 0.9696, 0.05993, -0.2374, 0.9696, 0.05993, -0.2374, 0.9696, 0.05993, -0.2374, 0.0, -1.0, -1.149e-07, 0.0, -1.0, -1.369e-07, 0.0, -1.0, -1.036e-07, 0.5143, 0.8573, 0.02383, 0.5158, 0.8564, 0.02403, 0.5145, 0.8571, 0.02565, 0.0, -1.0, -1.369e-07, 0.0, -1.0, 0.0, 0.0, -1.0, -1.036e-07, 0.3747, 0.8591, -0.3487, 0.3747, 0.8591, -0.3487, 0.3747, 0.8591, -0.3487, 0.5158, 0.8564, 0.02343, 0.5158, 0.8564, 0.02403, 0.5143, 0.8573, 0.02383, 0.6533, 0.708, -0.2681, 0.6533, 0.708, -0.2681, 0.6533, 0.708, -0.2681, 0.1414, -0.9814, -0.1296, 0.1414, -0.9814, -0.1296, 0.1414, -0.9814, -0.1296, 0.0, -1.0, -3.099e-08, 0.0, -1.0, -1.149e-07, 0.0, -1.0, -1.036e-07, -0.4228, -0.002375, 0.9062, -0.4228, -0.002335, 0.9062, -0.4231, -0.002192, 0.9061, -0.9063, 6.782e-09, -0.4226, -0.9097, 0.004496, -0.4152, -0.9065, 0.0002753, -0.4222, -0.4228, -0.002335, 0.9062, -0.4226, -0.00246, 0.9063, -0.4226, -0.00246, 0.9063, -0.8459, 0.0695, -0.5288, -0.8459, 0.0695, -0.5288, -0.8459, 0.0695, -0.5288, 0.18, 0.7651, -0.6182, 0.18, 0.7651, -0.6182, 0.18, 0.7651, -0.6182, -0.4856, 0.8262, -0.2857, -0.4856, 0.8262, -0.2857, -0.4856, 0.8262, -0.2857, -0.04489, -0.9436, -0.328, -0.04489, -0.9436, -0.328, -0.04489, -0.9436, -0.328, -0.1915, -0.9774, -0.0893, -0.1915, -0.9774, -0.0893, -0.1915, -0.9774, -0.0893, 0.9096, -0.004279, 0.4156, 0.9063, 0.0, 0.4226, 0.9062, 8.274e-05, 0.4228, -0.4255, -0.001758, 0.905, -0.426, -0.002084, 0.9047, -0.4226, -7.941e-06, 0.9063, -0.3321, 0.6215, 0.7095, -0.3321, 0.6215, 0.7095, -0.3321, 0.6215, 0.7095, -0.3614, 0.4179, 0.8335, -0.3614, 0.4179, 0.8335, -0.3614, 0.4179, 0.8335, -0.001569, -1.0, -0.003304, -0.003195, -1.0, -0.001178, 0.002983, -1.0, -0.00925, 0.0, 1.0, 5.153e-08, 0.0, 1.0, 9.805e-08, 0.0, 1.0, 6.253e-08, 0.8871, 0.282, 0.3653, 0.8871, 0.282, 0.3653, 0.8871, 0.282, 0.3653, 0.8926, 0.1795, 0.4135, 0.8926, 0.1795, 0.4135, 0.8926, 0.1795, 0.4135, -0.8599, 0.03615, -0.5092, -0.8599, 0.03615, -0.5092, -0.8599, 0.03615, -0.5092, -0.7067, 0.03494, -0.7067, -0.7067, 0.03494, -0.7067, -0.7067, 0.03494, -0.7067, 0.389, -0.3897, -0.8347, 0.389, -0.3897, -0.8347, 0.389, -0.3897, -0.8347, 0.3566, -0.667, -0.6542, 0.3566, -0.667, -0.6542, 0.3566, -0.667, -0.6542, -0.6098, 0.7451, 0.2702, -0.6088, 0.7458, 0.2705, -0.6092, 0.7455, 0.2704, -0.8259, 0.4559, 0.3317, -0.8259, 0.4559, 0.3317, -0.8259, 0.4559, 0.3317, 4.671e-15, -1.0, 4.371e-08, -1.554e-14, -1.0, 4.371e-08, -1.24e-14, -1.0, 4.371e-08, 0.0, 1.0, -1.822e-07, 0.0, 1.0, -3.403e-07, 0.0, 1.0, -2.295e-07, -0.2768, 0.4129, -0.8677, -0.2768, 0.4129, -0.8677, -0.2768, 0.4129, -0.8677, -3.809e-08, -0.08011, -0.9968, -3.809e-08, -0.08011, -0.9968, -3.809e-08, -0.08011, -0.9968, 0.6823, 0.2625, 0.6823, 0.6823, 0.2625, 0.6823, 0.6823, 0.2625, 0.6823, 0.5558, -0.01518, 0.8312, 0.5558, -0.01518, 0.8312, 0.5558, -0.01518, 0.8312, 0.6065, -0.7471, -0.272, 0.6065, -0.7471, -0.272, 0.6065, -0.7471, -0.272, 0.8278, -0.4542, -0.3295, 0.8276, -0.4538, -0.3305, 0.8285, -0.4557, -0.3254, -0.711, 0.644, -0.2825, -0.711, 0.644, -0.2825, -0.711, 0.644, -0.2825, -0.849, 0.4046, -0.3398, -0.8473, 0.4065, -0.3416, -0.8476, 0.4062, -0.3413, -3.368e-15, -1.0, 4.371e-08, -1.426e-14, -1.0, 4.371e-08, -1.217e-14, -1.0, 4.371e-08, 1.29e-07, -8.502e-09, 1.0, 1.29e-07, -8.502e-09, 1.0, 1.29e-07, -8.502e-09, 1.0, -0.09762, 0.04622, 0.9941, -0.09762, 0.04706, 0.9941, -0.0976, 0.05149, 0.9939, 0.3821, 0.09249, -0.9195, 0.3821, 0.09249, -0.9195, 0.3821, 0.09249, -0.9195, 0.707, -0.01954, -0.707, 0.707, -0.01954, -0.707, 0.707, -0.01954, -0.707, 0.838, -0.4347, 0.3298, 0.838, -0.4347, 0.3298, 0.838, -0.4347, 0.3298, 0.7048, -0.6459, 0.2934, 0.7048, -0.6459, 0.2934, 0.7048, -0.6459, 0.2934, -0.2169, 0.7465, -0.6291, -0.2169, 0.7465, -0.6291, -0.2169, 0.7465, -0.6291, -0.3282, 0.3708, -0.8688, -0.3282, 0.3708, -0.8688, -0.3282, 0.3708, -0.8688, 3.047e-15, -1.0, 4.371e-08, 1.017e-14, -1.0, 4.371e-08, 8.55e-15, -1.0, 4.371e-08, -0.6994, -0.1469, 0.6994, -0.6994, -0.1469, 0.6994, -0.6994, -0.1469, 0.6994, -0.8764, 0.2262, 0.4251, -0.8764, 0.2262, 0.4251, -0.8764, 0.2262, 0.4251, 0.9662, -0.152, -0.2082, 0.9662, -0.152, -0.2082, 0.9662, -0.152, -0.2082, 0.9731, 0.01998, -0.2293, 0.9731, 0.01998, -0.2293, 0.9731, 0.01998, -0.2293, 0.3531, -0.3856, 0.8524, 0.3531, -0.3856, 0.8524, 0.3531, -0.3856, 0.8524, 0.2164, -0.7228, 0.6563, 0.2164, -0.7228, 0.6563, 0.2164, -0.7228, 0.6563, 0.5746, 0.7804, -0.2465, 0.5768, 0.7791, -0.2457, 0.5761, 0.7795, -0.2459, 0.8522, 0.3493, -0.3895, 0.8522, 0.3493, -0.3895, 0.8522, 0.3493, -0.3895, 8.38e-15, -1.0, 4.371e-08, 1.853e-23, -1.0, 4.371e-08, 1.24e-15, -1.0, 4.371e-08, 0.05091, 0.1164, 0.9919, 0.05091, 0.1164, 0.9919, 0.05091, 0.1164, 0.9919, 0.2779, 0.3029, 0.9116, 0.2779, 0.3029, 0.9116, 0.2779, 0.3029, 0.9116, -0.1896, 0.5451, -0.8166, -0.1896, 0.5451, -0.8166, -0.1896, 0.5451, -0.8166, -0.2945, 0.07092, -0.953, -0.2945, 0.07092, -0.953, -0.2945, 0.07092, -0.953, -0.5881, -0.7713, 0.2436, -0.5881, -0.7713, 0.2436, -0.5881, -0.7713, 0.2436, -0.8639, -0.3839, 0.326, -0.8639, -0.3839, 0.326, -0.8639, -0.3839, 0.326, 0.2735, 0.8246, 0.4952, 0.2735, 0.8246, 0.4952, 0.2735, 0.8246, 0.4952, 0.06061, -0.9921, 0.1098, 0.06061, -0.9921, 0.1098, 0.06061, -0.9921, 0.1098, -0.9396, 0.002253, 0.3424, -0.9395, 0.002099, 0.3426, -0.9395, 0.002117, 0.3426, 0.4231, 0.002186, -0.9061, 0.4232, 0.002099, -0.906, 0.423, 0.002253, -0.9061, -0.6982, 0.6932, 0.179, -0.6982, 0.6932, 0.179, -0.6982, 0.6932, 0.179, 0.0, -1.0, 0.0, 0.0, -1.0, 0.0, 0.0, -1.0, 2.079e-07, 0.3414, -0.0003342, 0.9399, 0.342, 2.713e-08, 0.9397, 0.3347, -0.004279, 0.9423, 0.4255, 0.001759, -0.905, 0.4226, -8.138e-08, -0.9063, 0.4229, 0.0001972, -0.9062, -0.69, 0.6958, 0.1994, -0.69, 0.6958, 0.1994, -0.69, 0.6958, 0.1994, 0.165, 0.7805, 0.6029, 0.165, 0.7805, 0.6029, 0.165, 0.7805, 0.6029, -0.05494, -0.9753, 0.2139, -0.05494, -0.9753, 0.2139, -0.05494, -0.9753, 0.2139, 0.08845, -0.9572, 0.2757, 0.1005, -0.9558, 0.2762, 0.08915, -0.9571, 0.2757, 0.9396, -0.002284, -0.3423, 0.9397, -0.00246, -0.342, 0.9396, -0.002362, -0.3422, -0.3332, 0.005176, -0.9429, -0.3332, 0.005176, -0.9429, -0.3332, 0.005176, -0.9429, 0.4552, 0.8246, -0.3359, 0.4552, 0.8246, -0.3359, 0.4552, 0.8246, -0.3359, 0.5155, 0.8566, 0.02251, 0.5158, 0.8564, 0.02343, 0.5143, 0.8573, 0.02383, -0.03991, -0.9932, -0.1097, -0.03991, -0.9932, -0.1097, -0.03991, -0.9932, -0.1097, 0.0, -1.0, -3.099e-08, 0.0, -1.0, 0.0, 0.0, -1.0, -1.149e-07, -0.4228, -0.002375, 0.9062, -0.4226, -0.00246, 0.9063, -0.4228, -0.002335, 0.9062, -0.9097, 0.004496, -0.4152, -0.9103, 0.005277, -0.4139, -0.9065, 0.0002753, -0.4222, 0.1777, 0.6089, -0.773, 0.1777, 0.6089, -0.773, 0.1777, 0.6089, -0.773, 0.2948, 0.338, -0.8938, 0.2948, 0.338, -0.8938, 0.2948, 0.338, -0.8938, -6.992e-15, -1.0, 4.371e-08, -4.089e-15, -1.0, 4.371e-08, -7.542e-15, -1.0, 4.371e-08, -0.9876, 0.1532, 0.03434, -0.9876, 0.1532, 0.03434, -0.9876, 0.1532, 0.03434, -0.9914, 0.1307, 0.0, -0.9914, 0.1307, 0.0, -0.9914, 0.1307, 0.0, 0.7023, -0.1169, 0.7023, 0.7023, -0.1169, 0.7023, 0.7023, -0.1169, 0.7023, 0.8559, 0.2952, 0.4246, 0.8559, 0.2952, 0.4246, 0.8559, 0.2952, 0.4246, -0.341, -0.3619, 0.8676, -0.341, -0.3619, 0.8676, -0.341, -0.3619, 0.8676, -0.1613, -0.5549, 0.8161, -0.1613, -0.5549, 0.8161, -0.1613, -0.5549, 0.8161, 0.2636, 0.54, -0.7993, 0.2636, 0.54, -0.7993, 0.2636, 0.54, -0.7993, 0.3506, 0.4008, -0.8464, 0.3506, 0.4008, -0.8464, 0.3506, 0.4008, -0.8464, -6.992e-15, -1.0, 4.371e-08, -3.692e-15, -1.0, 4.371e-08, -4.089e-15, -1.0, 4.371e-08, 0.0, 1.0, 4.483e-07, 0.0, 1.0, 4.483e-07, 0.0, 1.0, 4.483e-07, -0.9862, 0.1653, 1.871e-07, -0.9862, 0.1653, 1.871e-07, -0.9862, 0.1653, 1.871e-07, -0.9911, 0.1302, 0.02918, -0.9911, 0.1302, 0.02918, -0.9911, 0.1302, 0.02918, 0.8606, 0.2777, 0.427, 0.8606, 0.2777, 0.427, 0.8606, 0.2777, 0.427, 0.7071, 1.267e-07, 0.7071, 0.7071, 1.267e-07, 0.7071, 0.7071, 1.267e-07, 0.7071, -0.3549, -0.3739, 0.8569, -0.3549, -0.3739, 0.8569, -0.3549, -0.3739, 0.8569, -0.2526, -0.647, 0.7194, -0.2526, -0.647, 0.7194, -0.2526, -0.647, 0.7194, 0.7085, 0.6418, 0.2935, 0.7085, 0.6418, 0.2935, 0.7085, 0.6418, 0.2935, 0.8464, 0.4008, 0.3506, 0.8464, 0.4008, 0.3506, 0.8464, 0.4008, 0.3506, -2.221e-15, -1.0, 4.371e-08, -1.008e-14, -1.0, 4.371e-08, 0.0, -1.0, 4.371e-08, -3.165e-08, 0.03961, -0.9992, -3.165e-08, 0.03961, -0.9992, -3.165e-08, 0.03961, -0.9992, 0.09468, 0.04565, -0.9945, 0.09466, 0.05068, -0.9942, 0.09466, 0.04984, -0.9943, -0.7063, -0.04825, 0.7063, -0.7063, -0.04825, 0.7063, -0.7063, -0.04825, 0.7063, -0.6032, 0.1248, 0.7878, -0.6031, 0.1263, 0.7876, -0.6036, 0.1198, 0.7883, -0.8061, -0.4286, -0.408, -0.8061, -0.4286, -0.408, -0.8061, -0.4286, -0.408, -0.7235, -0.6219, -0.2997, -0.7235, -0.6219, -0.2997, -0.7235, -0.6219, -0.2997, 0.7085, 0.6418, 0.2935, 0.7085, 0.6418, 0.2935, 0.7085, 0.6418, 0.2935, 0.8464, 0.4008, 0.3506, 0.8464, 0.4008, 0.3506, 0.8464, 0.4008, 0.3506, -2.221e-15, -1.0, 4.371e-08, -1.142e-14, -1.0, 4.371e-08, -1.008e-14, -1.0, 4.371e-08, 0.0, 1.0, 0.0, 0.0, 1.0, 0.0, 0.0, 1.0, 0.0, 0.09469, 0.04483, -0.9945, 0.09468, 0.04565, -0.9945, 0.09466, 0.04984, -0.9943, -1.613e-08, -4.38e-08, -1.0, -1.613e-08, -4.38e-08, -1.0, -1.613e-08, -4.38e-08, -1.0, -0.6037, 0.1183, 0.7884, -0.6032, 0.1248, 0.7878, -0.6036, 0.1198, 0.7883, -0.7071, 1.267e-07, 0.7071, -0.7071, 1.267e-07, 0.7071, -0.7071, 1.267e-07, 0.7071, -0.8516, -0.3877, -0.3527, -0.8516, -0.3877, -0.3527, -0.8516, -0.3877, -0.3527, -0.6733, -0.6562, -0.3407, -0.6733, -0.6562, -0.3407, -0.6733, -0.6562, -0.3407, 0.2748, 0.762, 0.5864, 0.2747, 0.7619, 0.5866, 0.2716, 0.7565, 0.5949, 0.3982, 0.2729, 0.8758, 0.3982, 0.2729, 0.8758, 0.3982, 0.2729, 0.8758, -6.102e-15, -1.0, 4.371e-08, 5.941e-15, -1.0, 4.371e-08, -9.528e-15, -1.0, 4.371e-08, 0.5784, -0.1695, -0.798, 0.5784, -0.1695, -0.798, 0.5784, -0.1695, -0.798, 0.7069, 0.02374, -0.7069, 0.7069, 0.02374, -0.7069, 0.7069, 0.02374, -0.7069, -0.997, -0.07755, -4.89e-08, -0.997, -0.07755, -4.89e-08, -0.997, -0.07755, -4.89e-08, -0.9873, 0.09425, 0.1276, -0.9873, 0.09425, 0.1276, -0.9873, 0.09425, 0.1276, -0.3099, -0.3096, -0.899, -0.3099, -0.3096, -0.899, -0.3099, -0.3096, -0.899, -0.2783, -0.7669, -0.5783, -0.2783, -0.7669, -0.5783, -0.2783, -0.7669, -0.5783, 0.2747, 0.7619, 0.5866, 0.2711, 0.7556, 0.5963, 0.2716, 0.7565, 0.5949, 0.2298, 0.373, 0.8989, 0.2298, 0.373, 0.8989, 0.2298, 0.373, 0.8989, -6.102e-15, -1.0, 4.371e-08, 8.106e-15, -1.0, 4.371e-08, 5.941e-15, -1.0, 4.371e-08, 0.0, 1.0, -3.593e-07, 0.0, 1.0, -3.593e-07, 0.0, 1.0, -3.593e-07, 0.7048, -0.07988, -0.7048, 0.7048, -0.07988, -0.7048, 0.7048, -0.07988, -0.7048, 0.5868, 0.01556, -0.8096, 0.5868, 0.01556, -0.8096, 0.5868, 0.01556, -0.8096, -0.9783, 0.1643, 0.1264, -0.9783, 0.1643, 0.1264, -0.9783, 0.1643, 0.1264, -1.0, -2.62e-08, -1.613e-08, -1.0, -2.62e-08, -1.613e-08, -1.0, -2.62e-08, -1.613e-08, -0.1201, -0.3807, -0.9168, -0.1201, -0.3807, -0.9168, -0.1201, -0.3807, -0.9168, -0.2302, -0.7077, -0.668, -0.2302, -0.7077, -0.668, -0.2302, -0.7077, -0.668])] * 3)])

# ---- objects
ob_light = bpy.data.objects.new('Light', light_light)
ob_camera = bpy.data.objects.new('Camera', cam_camera)
ob_haystack_03 = bpy.data.objects.new('Haystack_03', me_mesh_006)

# ---- transforms, parenting, visibility, modifiers, constraints
ob_light.location = (4.076, 1.005, 5.904)
ob_light.rotation_euler = (0.6503, 0.05522, 1.866)
ob_light.lock_rotations_4d = False
ob_light.empty_display_type = 'ARROWS'
ob_light.color = (0.0, 0.0, 0.0, 0.0)
ob_light.lineart.crease_threshold = 0.0
ob_camera.location = (7.359, -6.926, 4.958)
ob_camera.rotation_euler = (1.109, 0.0, 0.8149)
ob_camera.lock_rotations_4d = False
ob_camera.empty_display_type = 'ARROWS'
ob_camera.color = (0.0, 0.0, 0.0, 0.0)
ob_camera.display_type = 'WIRE'
ob_camera.lineart.crease_threshold = 0.0
ob_haystack_03.location = (0.0, 0.0, 0.0)
ob_haystack_03.rotation_euler = (1.571, -0.0, 0.0)
ob_haystack_03.scale = (0.01, 0.01, 0.01)
ob_haystack_03.color = (0.8, 0.8, 0.8, 1.0)
ob_haystack_03.lineart.crease_threshold = 0.0

# ---- collection membership
col_collection.objects.link(ob_light)
col_collection.objects.link(ob_camera)
col_collection.objects.link(ob_haystack_03)

# ---- scene / render settings (as saved in the file)
scene.camera = ob_camera
scene.frame_start = 1; scene.frame_end = 250; scene.frame_set(1)
scene.render.engine = 'BLENDER_EEVEE_NEXT'
scene.render.fps = 30
scene.cycles.use_denoising = False
scene.cycles.samples = 128
scene.cycles.sampling_pattern = 'TABULATED_SOBOL'
scene.cycles.use_adaptive_sampling = False
scene.cycles.use_light_tree = False
scene.view_settings.view_transform = 'Filmic'
bpy.context.view_layer.update()
